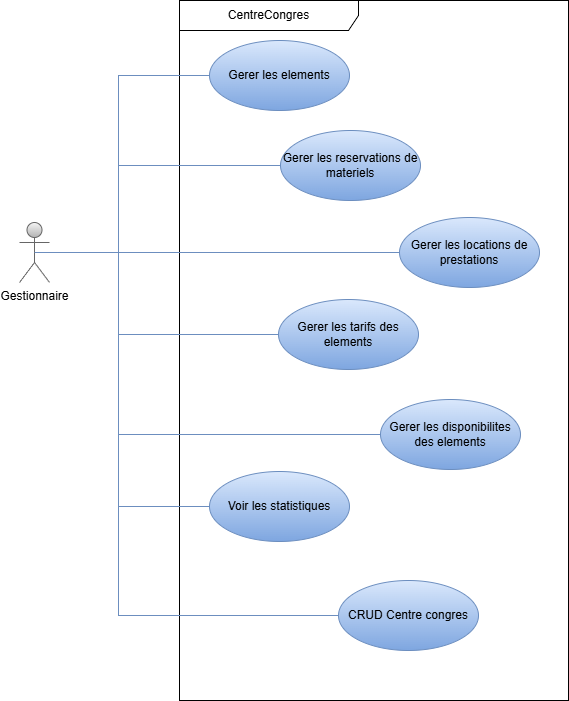

The diagram above was exported from draw.io. Its source (the exported page's mxGraphModel, read from the mxfile embedded in the PNG):
<mxGraphModel dx="772" dy="501" grid="1" gridSize="10" guides="1" tooltips="1" connect="1" arrows="1" fold="1" page="1" pageScale="1" pageWidth="827" pageHeight="1169" math="0" shadow="0">
  <root>
    <mxCell id="0" />
    <mxCell id="1" parent="0" />
    <mxCell id="zZPNfwCO9r_UYTgCC546-1" parent="1" style="shape=umlActor;verticalLabelPosition=bottom;verticalAlign=top;html=1;outlineConnect=0;fillColor=#f5f5f5;gradientColor=#b3b3b3;strokeColor=#666666;" value="Gestionnaire" vertex="1">
      <mxGeometry height="60" width="30" x="41" y="312" as="geometry" />
    </mxCell>
    <mxCell id="zZPNfwCO9r_UYTgCC546-2" parent="1" style="shape=umlFrame;whiteSpace=wrap;html=1;pointerEvents=0;recursiveResize=0;container=1;collapsible=0;width=179;fillColor=none;height=30;" value="CentreCongres" vertex="1">
      <mxGeometry height="700" width="389" x="201" y="90" as="geometry" />
    </mxCell>
    <mxCell id="zZPNfwCO9r_UYTgCC546-4" parent="zZPNfwCO9r_UYTgCC546-2" style="ellipse;whiteSpace=wrap;html=1;fillColor=#dae8fc;gradientColor=#7ea6e0;strokeColor=#6c8ebf;" value="Gerer les elements" vertex="1">
      <mxGeometry height="70" width="140" x="30" y="40" as="geometry" />
    </mxCell>
    <mxCell id="zZPNfwCO9r_UYTgCC546-6" parent="zZPNfwCO9r_UYTgCC546-2" style="ellipse;whiteSpace=wrap;html=1;fillColor=#dae8fc;gradientColor=#7ea6e0;strokeColor=#6c8ebf;" value="Gerer les reservations de materiels" vertex="1">
      <mxGeometry height="70" width="140" x="101" y="130" as="geometry" />
    </mxCell>
    <mxCell id="zZPNfwCO9r_UYTgCC546-7" parent="zZPNfwCO9r_UYTgCC546-2" style="ellipse;whiteSpace=wrap;html=1;fillColor=#dae8fc;gradientColor=#7ea6e0;strokeColor=#6c8ebf;" value="Gerer les locations de prestations" vertex="1">
      <mxGeometry height="70" width="140" x="220" y="217" as="geometry" />
    </mxCell>
    <mxCell id="zZPNfwCO9r_UYTgCC546-8" parent="zZPNfwCO9r_UYTgCC546-2" style="ellipse;whiteSpace=wrap;html=1;fillColor=#dae8fc;gradientColor=#7ea6e0;strokeColor=#6c8ebf;" value="Gerer les tarifs des elements" vertex="1">
      <mxGeometry height="70" width="140" x="99" y="299" as="geometry" />
    </mxCell>
    <mxCell id="zZPNfwCO9r_UYTgCC546-9" parent="zZPNfwCO9r_UYTgCC546-2" style="ellipse;whiteSpace=wrap;html=1;fillColor=#dae8fc;gradientColor=#7ea6e0;strokeColor=#6c8ebf;" value="Gerer les disponibilites des elements" vertex="1">
      <mxGeometry height="70" width="140" x="201" y="399" as="geometry" />
    </mxCell>
    <mxCell id="zZPNfwCO9r_UYTgCC546-10" parent="zZPNfwCO9r_UYTgCC546-2" style="ellipse;whiteSpace=wrap;html=1;fillColor=#dae8fc;gradientColor=#7ea6e0;strokeColor=#6c8ebf;" value="Voir les statistiques" vertex="1">
      <mxGeometry height="70" width="140" x="30" y="471" as="geometry" />
    </mxCell>
    <mxCell id="zZPNfwCO9r_UYTgCC546-18" parent="zZPNfwCO9r_UYTgCC546-2" style="ellipse;whiteSpace=wrap;html=1;fillColor=#dae8fc;gradientColor=#7ea6e0;strokeColor=#6c8ebf;" value="CRUD Centre congres" vertex="1">
      <mxGeometry height="70" width="140" x="159" y="580" as="geometry" />
    </mxCell>
    <mxCell id="zZPNfwCO9r_UYTgCC546-12" edge="1" parent="1" source="zZPNfwCO9r_UYTgCC546-1" style="endArrow=none;html=1;rounded=0;entryX=0;entryY=0.5;entryDx=0;entryDy=0;fillColor=#dae8fc;gradientColor=#7ea6e0;strokeColor=#6c8ebf;" target="zZPNfwCO9r_UYTgCC546-7" value="">
      <mxGeometry height="50" relative="1" width="50" as="geometry">
        <mxPoint x="370" y="380" as="sourcePoint" />
        <mxPoint x="420" y="330" as="targetPoint" />
      </mxGeometry>
    </mxCell>
    <mxCell id="zZPNfwCO9r_UYTgCC546-13" edge="1" parent="1" source="zZPNfwCO9r_UYTgCC546-1" style="endArrow=none;html=1;rounded=0;entryX=0;entryY=0.5;entryDx=0;entryDy=0;exitX=0.5;exitY=0.5;exitDx=0;exitDy=0;exitPerimeter=0;fillColor=#dae8fc;gradientColor=#7ea6e0;strokeColor=#6c8ebf;" target="zZPNfwCO9r_UYTgCC546-6" value="">
      <mxGeometry height="50" relative="1" width="50" as="geometry">
        <Array as="points">
          <mxPoint x="140" y="342" />
          <mxPoint x="140" y="255" />
        </Array>
        <mxPoint x="120" y="320" as="sourcePoint" />
        <mxPoint x="390" y="352" as="targetPoint" />
      </mxGeometry>
    </mxCell>
    <mxCell id="zZPNfwCO9r_UYTgCC546-14" edge="1" parent="1" source="zZPNfwCO9r_UYTgCC546-1" style="endArrow=none;html=1;rounded=0;entryX=0;entryY=0.5;entryDx=0;entryDy=0;exitX=0.5;exitY=0.5;exitDx=0;exitDy=0;exitPerimeter=0;fillColor=#dae8fc;gradientColor=#7ea6e0;strokeColor=#6c8ebf;" target="zZPNfwCO9r_UYTgCC546-4" value="">
      <mxGeometry height="50" relative="1" width="50" as="geometry">
        <Array as="points">
          <mxPoint x="140" y="342" />
          <mxPoint x="140" y="165" />
        </Array>
        <mxPoint x="105" y="352" as="sourcePoint" />
        <mxPoint x="271" y="265" as="targetPoint" />
      </mxGeometry>
    </mxCell>
    <mxCell id="zZPNfwCO9r_UYTgCC546-15" edge="1" parent="1" source="zZPNfwCO9r_UYTgCC546-1" style="endArrow=none;html=1;rounded=0;entryX=0;entryY=0.5;entryDx=0;entryDy=0;exitX=0.5;exitY=0.5;exitDx=0;exitDy=0;exitPerimeter=0;fillColor=#dae8fc;gradientColor=#7ea6e0;strokeColor=#6c8ebf;" target="zZPNfwCO9r_UYTgCC546-8" value="">
      <mxGeometry height="50" relative="1" width="50" as="geometry">
        <Array as="points">
          <mxPoint x="140" y="342" />
          <mxPoint x="140" y="424" />
        </Array>
        <mxPoint x="95" y="352" as="sourcePoint" />
        <mxPoint x="390" y="352" as="targetPoint" />
      </mxGeometry>
    </mxCell>
    <mxCell id="zZPNfwCO9r_UYTgCC546-16" edge="1" parent="1" source="zZPNfwCO9r_UYTgCC546-1" style="endArrow=none;html=1;rounded=0;entryX=0;entryY=0.5;entryDx=0;entryDy=0;fillColor=#dae8fc;gradientColor=#7ea6e0;strokeColor=#6c8ebf;" target="zZPNfwCO9r_UYTgCC546-9" value="">
      <mxGeometry height="50" relative="1" width="50" as="geometry">
        <Array as="points">
          <mxPoint x="140" y="342" />
          <mxPoint x="140" y="524" />
        </Array>
        <mxPoint x="80" y="352" as="sourcePoint" />
        <mxPoint x="269" y="434" as="targetPoint" />
      </mxGeometry>
    </mxCell>
    <mxCell id="zZPNfwCO9r_UYTgCC546-17" edge="1" parent="1" source="zZPNfwCO9r_UYTgCC546-1" style="endArrow=none;html=1;rounded=0;entryX=0;entryY=0.5;entryDx=0;entryDy=0;fillColor=#dae8fc;gradientColor=#7ea6e0;strokeColor=#6c8ebf;" target="zZPNfwCO9r_UYTgCC546-10" value="">
      <mxGeometry height="50" relative="1" width="50" as="geometry">
        <Array as="points">
          <mxPoint x="140" y="342" />
          <mxPoint x="140" y="596" />
        </Array>
        <mxPoint x="95" y="361" as="sourcePoint" />
        <mxPoint x="371" y="534" as="targetPoint" />
      </mxGeometry>
    </mxCell>
    <mxCell id="zZPNfwCO9r_UYTgCC546-19" edge="1" parent="1" source="zZPNfwCO9r_UYTgCC546-1" style="endArrow=none;html=1;rounded=0;entryX=0;entryY=0.5;entryDx=0;entryDy=0;fillColor=#dae8fc;gradientColor=#7ea6e0;strokeColor=#6c8ebf;exitX=0.5;exitY=0.5;exitDx=0;exitDy=0;exitPerimeter=0;" target="zZPNfwCO9r_UYTgCC546-18" value="">
      <mxGeometry height="50" relative="1" width="50" as="geometry">
        <Array as="points">
          <mxPoint x="140" y="342" />
          <mxPoint x="140" y="705" />
        </Array>
        <mxPoint x="81" y="352" as="sourcePoint" />
        <mxPoint x="241" y="606" as="targetPoint" />
      </mxGeometry>
    </mxCell>
  </root>
</mxGraphModel>